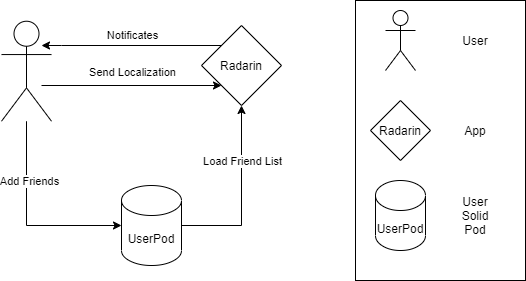

The diagram above was exported from draw.io. Its source (the exported page's mxGraphModel, read from the mxfile embedded in the PNG):
<mxGraphModel dx="2021" dy="1124" grid="1" gridSize="10" guides="1" tooltips="1" connect="1" arrows="1" fold="1" page="1" pageScale="1" pageWidth="827" pageHeight="1169" math="0" shadow="0">
  <root>
    <mxCell id="0" />
    <mxCell id="1" parent="0" />
    <mxCell id="x2OIIM9vjxMVNny0G34c-1" value="" style="rounded=0;whiteSpace=wrap;html=1;" parent="1" vertex="1">
      <mxGeometry x="414" y="30" width="170" height="280" as="geometry" />
    </mxCell>
    <mxCell id="x2OIIM9vjxMVNny0G34c-2" value="" style="shape=umlActor;verticalLabelPosition=bottom;verticalAlign=top;html=1;outlineConnect=0;" parent="1" vertex="1">
      <mxGeometry x="444" y="40" width="30" height="60" as="geometry" />
    </mxCell>
    <mxCell id="x2OIIM9vjxMVNny0G34c-3" value="Radarin" style="rhombus;whiteSpace=wrap;html=1;" parent="1" vertex="1">
      <mxGeometry x="429" y="130" width="60" height="60" as="geometry" />
    </mxCell>
    <mxCell id="x2OIIM9vjxMVNny0G34c-5" value="UserPod" style="shape=cylinder3;whiteSpace=wrap;html=1;boundedLbl=1;backgroundOutline=1;size=15;" parent="1" vertex="1">
      <mxGeometry x="434" y="210" width="50" height="70" as="geometry" />
    </mxCell>
    <mxCell id="x2OIIM9vjxMVNny0G34c-13" style="edgeStyle=orthogonalEdgeStyle;rounded=0;orthogonalLoop=1;jettySize=auto;html=1;entryX=0;entryY=1;entryDx=0;entryDy=0;" parent="1" target="x2OIIM9vjxMVNny0G34c-7" edge="1">
      <mxGeometry relative="1" as="geometry">
        <mxPoint x="100" y="115" as="sourcePoint" />
      </mxGeometry>
    </mxCell>
    <mxCell id="x2OIIM9vjxMVNny0G34c-19" value="Send Localization" style="edgeLabel;html=1;align=center;verticalAlign=middle;resizable=0;points=[];" parent="x2OIIM9vjxMVNny0G34c-13" vertex="1" connectable="0">
      <mxGeometry x="0.1317" y="3" relative="1" as="geometry">
        <mxPoint x="-12" y="-11" as="offset" />
      </mxGeometry>
    </mxCell>
    <mxCell id="x2OIIM9vjxMVNny0G34c-27" style="edgeStyle=orthogonalEdgeStyle;rounded=0;orthogonalLoop=1;jettySize=auto;html=1;entryX=0;entryY=0.5;entryDx=0;entryDy=0;entryPerimeter=0;" parent="1" source="x2OIIM9vjxMVNny0G34c-6" target="x2OIIM9vjxMVNny0G34c-25" edge="1">
      <mxGeometry relative="1" as="geometry">
        <Array as="points">
          <mxPoint x="85" y="255" />
        </Array>
      </mxGeometry>
    </mxCell>
    <mxCell id="x2OIIM9vjxMVNny0G34c-28" value="Add Friends" style="edgeLabel;html=1;align=center;verticalAlign=middle;resizable=0;points=[];" parent="x2OIIM9vjxMVNny0G34c-27" vertex="1" connectable="0">
      <mxGeometry x="0.1228" relative="1" as="geometry">
        <mxPoint x="-5" y="-45" as="offset" />
      </mxGeometry>
    </mxCell>
    <mxCell id="x2OIIM9vjxMVNny0G34c-6" value="" style="shape=umlActor;verticalLabelPosition=bottom;verticalAlign=top;html=1;outlineConnect=0;" parent="1" vertex="1">
      <mxGeometry x="60" y="50.72999999999999" width="50" height="100" as="geometry" />
    </mxCell>
    <mxCell id="x2OIIM9vjxMVNny0G34c-9" style="edgeStyle=orthogonalEdgeStyle;rounded=0;orthogonalLoop=1;jettySize=auto;html=1;exitX=0;exitY=0;exitDx=0;exitDy=0;" parent="1" source="x2OIIM9vjxMVNny0G34c-7" edge="1">
      <mxGeometry relative="1" as="geometry">
        <mxPoint x="100" y="75" as="targetPoint" />
        <Array as="points">
          <mxPoint x="120" y="75" />
          <mxPoint x="120" y="75" />
        </Array>
      </mxGeometry>
    </mxCell>
    <mxCell id="x2OIIM9vjxMVNny0G34c-18" value="Notificates" style="edgeLabel;html=1;align=center;verticalAlign=middle;resizable=0;points=[];" parent="x2OIIM9vjxMVNny0G34c-9" vertex="1" connectable="0">
      <mxGeometry x="-0.2104" y="3" relative="1" as="geometry">
        <mxPoint x="-19" y="-14" as="offset" />
      </mxGeometry>
    </mxCell>
    <mxCell id="x2OIIM9vjxMVNny0G34c-7" value="Radarin" style="rhombus;whiteSpace=wrap;html=1;" parent="1" vertex="1">
      <mxGeometry x="260" y="55" width="80" height="80" as="geometry" />
    </mxCell>
    <mxCell id="x2OIIM9vjxMVNny0G34c-21" value="User" style="text;html=1;strokeColor=none;fillColor=none;align=center;verticalAlign=middle;whiteSpace=wrap;rounded=0;" parent="1" vertex="1">
      <mxGeometry x="514" y="60" width="40" height="20" as="geometry" />
    </mxCell>
    <mxCell id="x2OIIM9vjxMVNny0G34c-22" value="App" style="text;html=1;strokeColor=none;fillColor=none;align=center;verticalAlign=middle;whiteSpace=wrap;rounded=0;" parent="1" vertex="1">
      <mxGeometry x="514" y="150" width="40" height="20" as="geometry" />
    </mxCell>
    <mxCell id="x2OIIM9vjxMVNny0G34c-23" value="User Solid Pod" style="text;html=1;strokeColor=none;fillColor=none;align=center;verticalAlign=middle;whiteSpace=wrap;rounded=0;" parent="1" vertex="1">
      <mxGeometry x="514" y="235" width="40" height="20" as="geometry" />
    </mxCell>
    <mxCell id="x2OIIM9vjxMVNny0G34c-26" style="edgeStyle=orthogonalEdgeStyle;rounded=0;orthogonalLoop=1;jettySize=auto;html=1;entryX=0.5;entryY=1;entryDx=0;entryDy=0;" parent="1" source="x2OIIM9vjxMVNny0G34c-25" edge="1" target="x2OIIM9vjxMVNny0G34c-7">
      <mxGeometry relative="1" as="geometry">
        <Array as="points">
          <mxPoint x="300" y="255" />
        </Array>
        <mxPoint x="292" y="130" as="targetPoint" />
      </mxGeometry>
    </mxCell>
    <mxCell id="x2OIIM9vjxMVNny0G34c-34" value="Load Friend List" style="edgeLabel;html=1;align=center;verticalAlign=middle;resizable=0;points=[];" parent="x2OIIM9vjxMVNny0G34c-26" vertex="1" connectable="0">
      <mxGeometry x="0.19" relative="1" as="geometry">
        <mxPoint y="-18" as="offset" />
      </mxGeometry>
    </mxCell>
    <mxCell id="x2OIIM9vjxMVNny0G34c-25" value="UserPod" style="shape=cylinder3;whiteSpace=wrap;html=1;boundedLbl=1;backgroundOutline=1;size=15;" parent="1" vertex="1">
      <mxGeometry x="180" y="215" width="60" height="80" as="geometry" />
    </mxCell>
  </root>
</mxGraphModel>